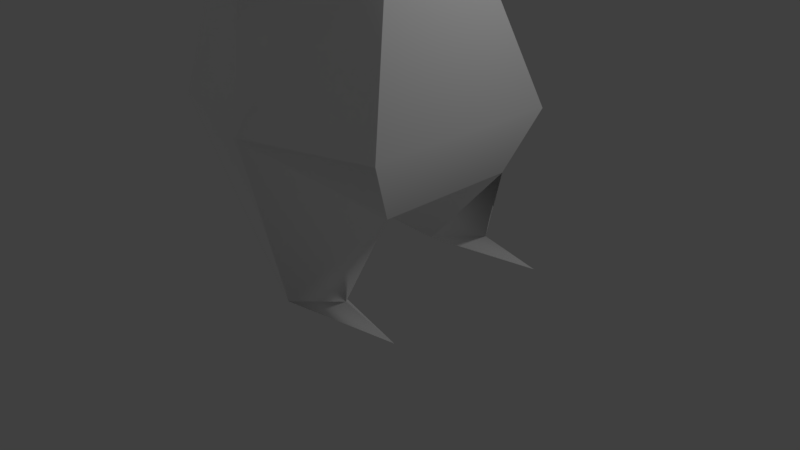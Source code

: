 # Source: zago4-2.blend  (saved by Blender 2.79.0; exported with 4.5.12 LTS)
import bpy
from mathutils import Matrix  # noqa: F401  (used for matrix-valued properties, if any)

bpy.ops.wm.read_factory_settings(use_empty=True)
scene = bpy.context.scene
scene.name = 'Scene'

# ---- collections
col_collection_1 = bpy.data.collections.new('Collection 1'); scene.collection.children.link(col_collection_1)

# ---- materials (node trees are filled in below, after node groups)
mat_lambert1 = bpy.data.materials.new('lambert1')
mat_lambert1.alpha_threshold = 0.0
mat_lambert1.use_transparent_shadow = False
mat_lambert1.diffuse_color = (1.0, 1.0, 1.0, 1.0)
mat_lambert1.roughness = 0.5

# ---- material node trees

# ---- world
world_world = bpy.data.worlds.new('World'); scene.world = world_world
world_world.color = (0.05088, 0.05088, 0.05088)
world_world.use_sun_shadow = False
world_world.sun_shadow_jitter_overblur = 0.0
world_world.cycles.sampling_method = 'MANUAL'

# ---- cameras
cam_camera = bpy.data.cameras.new('Camera')
cam_camera.clip_end = 100.0
cam_camera.lens = 35.0
cam_camera.sensor_width = 32.0
cam_camera.sensor_height = 18.0
cam_camera.ortho_scale = 7.314
cam_camera.dof.focus_distance = 0.0
cam_camera.dof.aperture_fstop = 128.0

# ---- lights
light_lamp = bpy.data.lights.new('Lamp', 'POINT')
light_lamp.transmission_factor = 0.0
light_lamp.cutoff_distance = 30.0
light_lamp.energy = 100.0
light_lamp.shadow_buffer_clip_start = 1.001
light_lamp.shadow_soft_size = 0.1
light_lamp.shadow_maximum_resolution = 0.006
light_lamp.use_absolute_resolution = True

# ---- meshes
me_x = bpy.data.meshes.new('未命名')
me_x.from_pydata([(0.3831, -0.1074, -0.6635), (-0.3831, -0.1074, -0.6635), (-0.7661, -0.1074, -9.244e-08), (-0.3831, -0.1074, 0.6635), (0.3831, -0.1074, 0.6635), (0.7661, -0.1074, 3.152e-09), (0.704, 0.6328, -0.7858), (-0.704, 0.6328, -0.7858), (-1.22, 0.6328, -1.472e-07), (-0.704, 0.6328, 0.8789), (0.704, 0.6328, 0.8789), (1.22, 0.6328, -1.196e-08), (0.704, 1.548, -0.7858), (-0.704, 1.548, -0.7858), (-1.22, 1.548, -1.472e-07), (-0.704, 1.548, 0.8789), (0.704, 1.548, 0.8789), (1.22, 1.548, -1.196e-08), (0.5068, 2.288, -0.4857), (-0.5068, 2.288, -0.4857), (-0.8259, 2.288, -9.553e-08), (-0.5068, 2.288, 0.4857), (0.5068, 2.288, 0.4857), (0.8259, 2.288, -1.196e-08), (6.557e-07, -5.392, -1.006), (0.0, 2.571, -1.196e-08), (0.6983, 2.288, -0.1943), (0.5706, 2.401, -1.196e-08), (-0.6983, 2.288, -0.1943), (-0.5706, 2.401, -6.21e-08), (1.11, 3.499, -0.3037), (-1.11, 3.499, -0.3037), (1.03, 2.864, 0.101), (1.158, 2.807, 0.101), (1.094, 2.807, 0.003849), (-1.03, 2.864, 0.101), (-1.158, 2.807, 0.101), (-1.094, 2.807, 0.003848), (-0.7492, -4.601, 0.89), (0.7492, -4.601, 0.89), (0.9585, -6.421, 1.138), (-0.9585, -6.421, 1.138), (-0.5256, -0.7485, 0.7003), (0.5256, -0.7485, 0.7003), (1.045, -1.019, -0.3477), (0.7667, -0.7485, -0.9273), (-0.7667, -0.7485, -0.9273), (-1.045, -1.019, -0.3477), (-1.489, -3.478, -1.608e-07), (-1.05, -3.478, 1.046), (1.05, -3.478, 1.046), (1.489, -3.478, 6.002e-08), (1.12, -3.478, -1.102), (-1.12, -3.478, -1.102), (-2.165, -0.5785, -0.1798), (2.165, -0.5785, -0.1798), (1.204, -6.421, 0.1757), (-1.204, -6.421, 0.1757), (0.7015, -6.421, 0.173), (-0.7015, -6.421, 0.173), (0.7927, -6.186, 0.3204), (0.9539, -6.183, 0.6142), (-0.7927, -6.186, 0.3204), (-0.9539, -6.183, 0.6142), (0.8894, -0.938, 0.1577), (-0.8894, -0.938, 0.1577), (1.657, -0.7383, -0.1798), (1.67, -0.8518, -0.1212), (1.669, -0.7583, -0.1019), (-1.657, -0.7383, -0.1798), (-1.67, -0.8518, -0.1212), (-1.669, -0.7583, -0.1019), (2.042, -0.6684, -0.06286), (-2.042, -0.6684, -0.06286), (2.081, -0.6887, -0.2904), (-2.081, -0.6887, -0.2904), (1.879, -0.6901, -0.1213), (1.898, -0.6893, -0.2095), (-1.879, -0.6901, -0.1213), (-1.898, -0.6893, -0.2095)], [], [(0, 1, 7, 6), (1, 2, 8, 7), (2, 3, 9, 8), (3, 4, 10, 9), (4, 5, 11, 10), (5, 0, 6, 11), (6, 7, 13, 12), (7, 8, 14, 13), (8, 9, 15, 14), (9, 10, 16, 15), (10, 11, 17, 16), (11, 6, 12, 17), (12, 13, 19, 18), (13, 14, 20, 28, 19), (14, 15, 21, 20), (15, 16, 22, 21), (16, 17, 23, 22), (17, 12, 18, 26, 23), (1, 0, 45, 46), (2, 1, 46), (3, 2, 42), (4, 3, 42, 43), (18, 19, 25), (19, 28, 29, 25), (20, 21, 25, 29), (21, 22, 25), (22, 23, 27, 25), (30, 34, 26, 27, 32), (27, 26, 18, 25), (29, 35, 36, 20), (20, 36, 37, 28), (32, 33, 30), (31, 35, 29, 28, 37), (33, 34, 30), (23, 33, 32, 27), (23, 26, 34, 33), (36, 35, 31), (37, 36, 31), (58, 61, 39), (39, 38, 24), (43, 42, 49, 50), (44, 64, 51), (45, 44, 51, 52), (46, 45, 52, 53), (47, 46, 53, 48), (42, 65, 48, 49), (49, 48, 38), (50, 49, 38, 39), (39, 61, 56), (58, 56, 40), (53, 52, 24), (48, 53, 57), (47, 2, 46), (5, 4, 43), (45, 5, 44), (0, 5, 45), (51, 50, 39), (79, 69, 75), (42, 2, 65), (64, 68, 66, 5), (44, 5, 66, 67), (41, 63, 57), (59, 62, 63, 41), (52, 56, 24), (38, 48, 57), (58, 39, 24), (58, 40, 61, 60), (56, 61, 40), (63, 62, 59), (41, 57, 59), (56, 58, 24), (60, 61, 58), (59, 57, 24), (59, 24, 38), (63, 59, 38), (57, 63, 38), (70, 71, 73), (5, 43, 64), (78, 69, 54), (67, 68, 64, 44), (51, 39, 56), (51, 56, 52), (53, 24, 57), (67, 66, 74), (55, 67, 77), (66, 68, 72), (70, 69, 2, 47), (47, 65, 71, 70), (65, 2, 69, 71), (66, 72, 76), (77, 66, 55), (71, 69, 73), (75, 69, 70), (67, 76, 72), (77, 67, 74), (70, 79, 75), (70, 78, 54), (55, 76, 67), (70, 54, 79), (67, 72, 68), (70, 73, 78), (66, 76, 55), (73, 69, 78), (74, 66, 77), (54, 69, 79), (51, 64, 43, 50), (48, 65, 47)])
me_x.polygons.foreach_set('use_smooth', [True] * 107)
_k = set([(0, 1), (0, 5), (0, 6), (0, 45), (1, 2), (1, 7), (1, 46), (2, 3), (2, 8), (2, 69), (3, 4), (3, 9), (3, 42), (4, 5), (4, 10), (4, 43), (5, 11), (5, 66), (6, 7), (6, 11), (6, 12), (7, 8), (7, 13), (8, 9), (8, 14), (9, 10), (9, 15), (10, 11), (10, 16), (11, 17), (12, 13), (12, 17), (12, 18), (13, 14), (13, 19), (14, 15), (14, 20), (15, 16), (15, 21), (16, 17), (16, 22), (17, 23), (18, 19), (18, 25), (18, 26), (19, 25), (19, 28), (20, 21), (20, 28), (20, 29), (21, 22), (21, 25), (22, 23), (22, 25), (23, 26), (23, 27), (24, 38), (24, 39), (24, 52), (24, 53), (24, 56), (24, 57), (25, 27), (25, 29), (38, 39), (38, 49), (38, 59), (39, 50), (39, 58), (40, 56), (40, 58), (41, 57), (41, 59), (42, 43), (42, 49), (43, 50), (44, 51), (44, 67), (45, 46), (45, 52), (46, 53), (47, 48), (47, 70), (54, 69), (54, 79), (55, 66), (55, 77), (58, 60), (59, 62), (67, 74), (70, 75), (74, 77), (75, 79)])
me_x.attributes.new('sharp_edge', 'BOOLEAN', 'EDGE').data.foreach_set('value', [ (min(e.vertices), max(e.vertices)) in _k for e in me_x.edges])
_uv = me_x.uv_layers.new(name='map1')
_uv.uv.foreach_set('vector', [0.4929, 0.1937, 0.4316, 0.1937, 0.4059, 0.1345, 0.5186, 0.1345, 0.03694, 0.5073, 0.09005, 0.5073, 0.09005, 0.5666, 0.02715, 0.5666, 0.09005, 0.5073, 0.1432, 0.5073, 0.1604, 0.5666, 0.09005, 0.5666, 0.6113, 0.3617, 0.6726, 0.3617, 0.6983, 0.4209, 0.5856, 0.4209, 0.2253, 0.5073, 0.2784, 0.5073, 0.2784, 0.5666, 0.2081, 0.5666, 0.2784, 0.5073, 0.3315, 0.5073, 0.3413, 0.5666, 0.2784, 0.5666, 0.5186, 0.1345, 0.4059, 0.1345, 0.4059, 0.06124, 0.5186, 0.06124, 0.02715, 0.5666, 0.09005, 0.5666, 0.09005, 0.6398, 0.02715, 0.6398, 0.09005, 0.5666, 0.1604, 0.5666, 0.1604, 0.6398, 0.09005, 0.6398, 0.5856, 0.4209, 0.6983, 0.4209, 0.6983, 0.4942, 0.5856, 0.4942, 0.2081, 0.5666, 0.2784, 0.5666, 0.2784, 0.6398, 0.2081, 0.6398, 0.2784, 0.5666, 0.3413, 0.5666, 0.3413, 0.6398, 0.2784, 0.6398, 0.5186, 0.06124, 0.4059, 0.06124, 0.4217, 0.001992, 0.5028, 0.001992, 0.02715, 0.6398, 0.09005, 0.6398, 0.09005, 0.6991, 0.0745, 0.6991, 0.05117, 0.6991, 0.09005, 0.6398, 0.1604, 0.6398, 0.1289, 0.6991, 0.09005, 0.6991, 0.5856, 0.4942, 0.6983, 0.4942, 0.6825, 0.5534, 0.6014, 0.5534, 0.2081, 0.6398, 0.2784, 0.6398, 0.2784, 0.6991, 0.2395, 0.6991, 0.2784, 0.6398, 0.3413, 0.6398, 0.3173, 0.6991, 0.294, 0.6991, 0.2784, 0.6991, 0.4316, 0.1937, 0.4929, 0.1937, 0.5236, 0.245, 0.4009, 0.245, 0.09005, 0.5073, 0.03694, 0.5073, 0.01582, 0.456, 0.1432, 0.5073, 0.09005, 0.5073, 0.1461, 0.456, 0.6726, 0.3617, 0.6113, 0.3617, 0.5999, 0.3104, 0.6841, 0.3104, 0.3909, 0.8252, 0.3909, 0.9063, 0.3521, 0.8658, 0.3909, 0.9063, 0.3676, 0.9217, 0.3521, 0.9114, 0.3521, 0.8658, 0.3521, 0.9319, 0.3132, 0.9063, 0.3521, 0.8658, 0.3521, 0.9114, 0.3132, 0.9063, 0.3132, 0.8252, 0.3521, 0.8658, 0.3132, 0.8252, 0.3521, 0.7997, 0.3521, 0.8201, 0.3521, 0.8658, 0.1179, 0.8966, 0.1425, 0.8412, 0.1266, 0.7997, 0.1422, 0.8087, 0.1503, 0.8458, 0.3521, 0.8201, 0.3676, 0.8099, 0.3909, 0.8252, 0.3521, 0.8658, 0.1122, 0.8087, 0.0754, 0.8458, 0.06518, 0.8412, 0.09177, 0.7997, 0.09005, 0.6991, 0.09813, 0.7406, 0.09035, 0.7406, 0.0745, 0.6991, 0.04931, 0.8458, 0.05952, 0.8412, 0.05569, 0.8966, 0.03423, 0.9971, 0.001839, 0.9463, 0.009922, 0.9093, 0.02547, 0.9002, 0.009613, 0.9418, 0.2703, 0.7406, 0.2781, 0.7406, 0.3027, 0.796, 0.03293, 0.7997, 0.05952, 0.8412, 0.04931, 0.8458, 0.0125, 0.8087, 0.2784, 0.6991, 0.294, 0.6991, 0.2781, 0.7406, 0.2703, 0.7406, 0.06518, 0.8412, 0.0754, 0.8458, 0.06901, 0.8966, 0.09035, 0.7406, 0.09813, 0.7406, 0.06574, 0.796, 0.6735, 0.6145, 0.6926, 0.5792, 0.8192, 0.5571, 0.6679, 0.7722, 0.5479, 0.7722, 0.6079, 0.6204, 0.6841, 0.3104, 0.5999, 0.3104, 0.5579, 0.09191, 0.726, 0.09191, 0.3062, 0.4344, 0.2658, 0.4409, 0.2784, 0.2376, 0.3526, 0.456, 0.3062, 0.4344, 0.2784, 0.2376, 0.3666, 0.2376, 0.4009, 0.245, 0.5236, 0.245, 0.5519, 0.4635, 0.3726, 0.4635, 0.06222, 0.4344, 0.01582, 0.456, 0.001839, 0.2376, 0.09005, 0.2376, 0.1461, 0.456, 0.1027, 0.4409, 0.09005, 0.2376, 0.1737, 0.2376, 0.1737, 0.2376, 0.09005, 0.2376, 0.1613, 0.1477, 0.726, 0.09191, 0.5579, 0.09191, 0.582, 0.001992, 0.7019, 0.001992, 0.2072, 0.1477, 0.2292, 0.02102, 0.2643, 0.001992, 0.7886, 0.09638, 0.8288, 0.0966, 0.8091, 0.1736, 0.3726, 0.4635, 0.5519, 0.4635, 0.4623, 0.6168, 0.09005, 0.2376, 0.001839, 0.2376, 0.1041, 0.001992, 0.06222, 0.4344, 0.09005, 0.5073, 0.01582, 0.456, 0.2784, 0.5073, 0.2253, 0.5073, 0.2224, 0.456, 0.3526, 0.456, 0.2784, 0.5073, 0.3062, 0.4344, 0.3315, 0.5073, 0.2784, 0.5073, 0.3526, 0.456, 0.2784, 0.2376, 0.1947, 0.2376, 0.2072, 0.1477, 0.281, 0.8902, 0.2851, 0.871, 0.2811, 0.9049, 0.1461, 0.456, 0.09005, 0.5073, 0.1027, 0.4409, 0.09197, 0.971, 0.1064, 0.9086, 0.108, 0.9095, 0.1584, 0.9809, 0.2289, 0.8826, 0.1559, 0.9049, 0.2064, 0.8336, 0.2155, 0.8326, 0.1811, 0.001992, 0.1392, 0.02102, 0.1041, 0.001992, 0.0416, 0.9002, 0.06038, 0.912, 0.06062, 0.9356, 0.0416, 0.9775, 0.3666, 0.2376, 0.2643, 0.001992, 0.3589, 0.08432, 0.1613, 0.1477, 0.09005, 0.2376, 0.1041, 0.001992, 0.6735, 0.6145, 0.8192, 0.5571, 0.7559, 0.7089, 0.06678, 0.9775, 0.06678, 0.9002, 0.08581, 0.9422, 0.08557, 0.9657, 0.2643, 0.001992, 0.2292, 0.02102, 0.1873, 0.001992, 0.5032, 0.7759, 0.5029, 0.7994, 0.4841, 0.8112, 0.8445, 0.3489, 0.8249, 0.2719, 0.8651, 0.2717, 0.8288, 0.0966, 0.7886, 0.09638, 0.7324, 0.001992, 0.5281, 0.7877, 0.5284, 0.8112, 0.5093, 0.7759, 0.8651, 0.2717, 0.8249, 0.2719, 0.9212, 0.1773, 0.3966, 0.7148, 0.4789, 0.6204, 0.5423, 0.7722, 0.4156, 0.7501, 0.3966, 0.7148, 0.5423, 0.7722, 0.1041, 0.001992, 0.1392, 0.02102, 0.1613, 0.1477, 0.5741, 0.776, 0.5816, 0.7759, 0.5888, 0.8058, 0.2784, 0.5073, 0.2224, 0.456, 0.2658, 0.4409, 0.3611, 0.9533, 0.3658, 0.9356, 0.3658, 0.9762, 0.2576, 0.9086, 0.2592, 0.9087, 0.2799, 0.9711, 0.2395, 0.9586, 0.2784, 0.2376, 0.2072, 0.1477, 0.2643, 0.001992, 0.2784, 0.2376, 0.2643, 0.001992, 0.3666, 0.2376, 0.001839, 0.2376, 0.009505, 0.08432, 0.1041, 0.001992, 0.2155, 0.8326, 0.2064, 0.8336, 0.2024, 0.7997, 0.4002, 0.7759, 0.4049, 0.8155, 0.3978, 0.7972, 0.382, 0.9762, 0.3757, 0.9753, 0.3726, 0.9454, 0.2941, 0.872, 0.2851, 0.871, 0.2346, 0.7997, 0.3075, 0.822, 0.2863, 0.948, 0.3267, 0.9356, 0.3059, 0.9979, 0.3044, 0.998, 0.1657, 0.9185, 0.2322, 0.9086, 0.1817, 0.9799, 0.1801, 0.9809, 0.382, 0.9762, 0.3726, 0.9454, 0.3773, 0.9584, 0.3844, 0.9569, 0.382, 0.9762, 0.382, 0.9356, 0.3595, 0.9365, 0.3658, 0.9356, 0.3564, 0.9664, 0.2811, 0.9049, 0.2851, 0.871, 0.2941, 0.872, 0.632, 0.8057, 0.619, 0.789, 0.6173, 0.7759, 0.5475, 0.7905, 0.5345, 0.8088, 0.5476, 0.7759, 0.5543, 0.7759, 0.5672, 0.7942, 0.5674, 0.8088, 0.4122, 0.7759, 0.4251, 0.7927, 0.4341, 0.8155, 0.4628, 0.7759, 0.4539, 0.7988, 0.441, 0.8155, 0.4768, 0.7759, 0.4721, 0.8155, 0.4699, 0.7943, 0.5957, 0.8057, 0.6104, 0.7759, 0.6032, 0.8058, 0.6535, 0.7759, 0.6389, 0.8057, 0.6406, 0.7927, 0.382, 0.9762, 0.3773, 0.9584, 0.382, 0.9356, 0.3564, 0.9664, 0.3658, 0.9356, 0.3611, 0.9533, 0.3908, 0.9422, 0.382, 0.9762, 0.3844, 0.9569, 0.3354, 0.9857, 0.3354, 0.9451, 0.333, 0.9644, 0.2784, 0.2376, 0.2658, 0.4409, 0.2224, 0.456, 0.1947, 0.2376, 0.09005, 0.2376, 0.1027, 0.4409, 0.06222, 0.4344])
me_x.materials.append(mat_lambert1)
me_x.use_remesh_preserve_volume = False
me_x.use_remesh_preserve_attributes = False
me_x.use_mirror_vertex_groups = False
me_x.update()
me_x.normals_split_custom_set([tuple(v) for v in zip(*[iter([7.308e-08, -0.163, -0.9866, 7.308e-08, -0.163, -0.9866, 7.308e-08, -0.163, -0.9866, 7.308e-08, -0.163, -0.9866, -0.7635, -0.4389, -0.4738, -0.7635, -0.4389, -0.4738, -0.7635, -0.4389, -0.4738, -0.7635, -0.4389, -0.4738, -0.7647, -0.4652, 0.4459, -0.7647, -0.4652, 0.4459, -0.7647, -0.4652, 0.4459, -0.7647, -0.4652, 0.4459, 0.0, -0.2794, 0.9602, 0.0, -0.2794, 0.9602, 0.0, -0.2794, 0.9602, 0.0, -0.2794, 0.9602, 0.7647, -0.4652, 0.4459, 0.7647, -0.4652, 0.4459, 0.7647, -0.4652, 0.4459, 0.7647, -0.4652, 0.4459, 0.7635, -0.4389, -0.4738, 0.7635, -0.4389, -0.4738, 0.7635, -0.4389, -0.4738, 0.7635, -0.4389, -0.4738, 1.851e-07, 0.0, -1.0, 1.851e-07, 0.0, -1.0, 1.851e-07, 0.0, -1.0, 1.851e-07, 0.0, -1.0, -0.8358, 0.0, -0.5491, -0.8358, 0.0, -0.5491, -0.8358, 0.0, -0.5491, -0.8358, 0.0, -0.5491, -0.8622, 0.0, 0.5065, -0.8622, 0.0, 0.5065, -0.8622, 0.0, 0.5065, -0.8622, 0.0, 0.5065, 0.0, 0.0, 1.0, 0.0, 0.0, 1.0, 0.0, 0.0, 1.0, 0.0, 0.0, 1.0, 0.8622, 0.0, 0.5065, 0.8622, 0.0, 0.5065, 0.8622, 0.0, 0.5065, 0.8622, 0.0, 0.5065, 0.8358, 0.0, -0.5491, 0.8358, 0.0, -0.5491, 0.8358, 0.0, -0.5491, 0.8358, 0.0, -0.5491, 1.541e-07, 0.3758, -0.9267, 1.541e-07, 0.3758, -0.9267, 1.541e-07, 0.3758, -0.9267, 1.541e-07, 0.3758, -0.9267, -0.7635, 0.4068, -0.5016, -0.7635, 0.4068, -0.5016, -0.7635, 0.4068, -0.5016, -0.7635, 0.4068, -0.5016, -0.7635, 0.4068, -0.5016, -0.769, 0.4324, 0.4708, -0.769, 0.4324, 0.4708, -0.769, 0.4324, 0.4708, -0.769, 0.4324, 0.4708, 0.0, 0.4691, 0.8831, 0.0, 0.4691, 0.8831, 0.0, 0.4691, 0.8831, 0.0, 0.4691, 0.8831, 0.769, 0.4324, 0.4708, 0.769, 0.4324, 0.4708, 0.769, 0.4324, 0.4708, 0.769, 0.4324, 0.4708, 0.7635, 0.4068, -0.5016, 0.7635, 0.4068, -0.5016, 0.7635, 0.4068, -0.5016, 0.7635, 0.4068, -0.5016, 0.7635, 0.4068, -0.5016, 0.0, 0.3806, -0.9247, 0.0, 0.3806, -0.9247, 0.0, 0.3806, -0.9247, 0.0, 0.3806, -0.9247, -0.6325, 0.4713, -0.6147, -0.7014, 0.5865, -0.405, -0.9218, 0.1918, -0.3368, -0.8456, 0.2161, 0.4882, -0.6426, 0.2703, 0.717, -0.8781, 0.2056, 0.432, 0.0, 0.05726, 0.9984, 0.0, 0.05726, 0.9984, 0.0, 0.05726, 0.9984, 0.0, 0.05726, 0.9984, 5.232e-08, 0.8642, -0.5031, 5.232e-08, 0.8642, -0.5031, 5.232e-08, 0.8642, -0.5031, -0.3016, 0.9191, -0.2537, -0.1109, 0.8075, -0.5793, 0.09982, 0.9613, -0.2567, -0.3016, 0.9191, -0.2537, -0.3133, 0.915, 0.2542, -0.3133, 0.915, 0.2542, -0.3133, 0.915, 0.2542, -0.3133, 0.915, 0.2542, 0.0, 0.8642, 0.5031, 0.0, 0.8642, 0.5031, 0.0, 0.8642, 0.5031, 0.3133, 0.915, 0.2542, 0.3133, 0.915, 0.2542, 0.3133, 0.915, 0.2542, 0.3133, 0.915, 0.2542, -0.4721, 0.6368, -0.6096, 0.01379, 0.1162, -0.9931, 0.1109, 0.8075, -0.5793, -0.09982, 0.9613, -0.2567, -0.765, 0.5553, 0.3261, -0.09982, 0.9613, -0.2567, 0.1109, 0.8075, -0.5793, 0.3016, 0.9191, -0.2537, 0.3016, 0.9191, -0.2537, 0.09982, 0.9613, -0.2567, 0.765, 0.5553, 0.3261, -0.6122, -0.263, 0.7456, -0.6441, -0.521, 0.56, -0.6441, -0.521, 0.56, -0.6122, -0.263, 0.7456, -0.01379, 0.1162, -0.9931, -0.1109, 0.8075, -0.5793, -0.765, 0.5553, 0.3261, 0.6122, -0.263, 0.7456, -0.4721, 0.6368, -0.6096, 0.4721, 0.6368, -0.6096, 0.765, 0.5553, 0.3261, 0.09982, 0.9613, -0.2567, -0.1109, 0.8075, -0.5793, -0.01379, 0.1162, -0.9931, 0.6122, -0.263, 0.7456, 0.01379, 0.1162, -0.9931, -0.4721, 0.6368, -0.6096, 0.6441, -0.521, 0.56, 0.6122, -0.263, 0.7456, -0.765, 0.5553, 0.3261, -0.09982, 0.9613, -0.2567, 0.6441, -0.521, 0.56, 0.1109, 0.8075, -0.5793, 0.01379, 0.1162, -0.9931, 0.6122, -0.263, 0.7456, -0.6122, -0.263, 0.7456, 0.765, 0.5553, 0.3261, 0.4721, 0.6368, -0.6096, -0.01379, 0.1162, -0.9931, -0.6122, -0.263, 0.7456, 0.4721, 0.6368, -0.6096, -0.7923, -0.2171, 0.5702, -0.07037, 0.1569, 0.9851, 0.7986, -0.0827, 0.5962, 0.0, -0.9229, 0.3851, 0.0, -0.9229, 0.3851, 0.0, -0.9229, 0.3851, 0.0, 0.1255, 0.9921, 0.0, 0.1255, 0.9921, 1.295e-06, 0.04477, 0.999, -2.147e-06, 0.04477, 0.999, 0.9413, -0.03673, 0.3354, 0.8657, 0.1883, 0.4638, 0.9973, 0.06376, 0.03549, 0.9218, 0.1918, -0.3368, 0.8969, 0.1748, -0.4062, 0.9973, 0.06376, 0.03549, 0.8941, -0.03227, -0.4468, 0.0, 0.06387, -0.998, 0.0, 0.06387, -0.998, -1.956e-08, 0.03761, -0.9993, -7.32e-07, 0.03761, -0.9993, -0.8969, 0.1748, -0.4062, -0.9218, 0.1918, -0.3368, -0.8941, -0.03227, -0.4468, -0.9973, 0.06376, 0.03549, -0.8781, 0.2056, 0.432, -0.8657, 0.1883, 0.4638, -0.9973, 0.06376, 0.03549, -0.9024, 0.09721, 0.4198, -0.9024, 0.09721, 0.4198, -0.9973, 0.06376, 0.03549, -0.7986, -0.0827, 0.5962, -2.147e-06, 0.04477, 0.999, 1.295e-06, 0.04477, 0.999, 0.0, -0.1372, 0.9905, 0.0, -0.1372, 0.9905, 0.7986, -0.0827, 0.5962, -0.07037, 0.1569, 0.9851, 0.9124, -0.2346, -0.3355, -0.8292, -0.5391, 0.1479, 0.002026, -0.9288, -0.3706, 0.0, -1.0, -4.926e-07, -7.32e-07, 0.03761, -0.9993, -1.956e-08, 0.03761, -0.9993, 0.0, -0.04996, -0.9988, -0.9973, 0.06376, 0.03549, -0.8941, -0.03227, -0.4468, -0.9124, -0.2346, -0.3355, -0.8969, 0.1748, -0.4062, -0.6325, 0.4713, -0.6147, -0.9218, 0.1918, -0.3368, 0.6426, 0.2703, 0.7169, 0.8456, 0.2161, 0.4882, 0.8781, 0.2056, 0.432, 0.9218, 0.1918, -0.3368, 0.6325, 0.4713, -0.6147, 0.8969, 0.1748, -0.4062, 0.7014, 0.5865, -0.405, 0.6325, 0.4713, -0.6147, 0.9218, 0.1918, -0.3368, 0.9973, 0.06376, 0.03549, 0.9024, 0.09721, 0.4198, 0.7986, -0.0827, 0.5962, 0.2294, 0.7702, -0.5952, -0.1054, 0.2644, -0.9586, 0.2123, -0.2752, -0.9376, -0.8781, 0.2056, 0.432, -0.6426, 0.2703, 0.717, -0.8657, 0.1883, 0.4638, 0.8657, 0.1883, 0.4638, 0.3402, -0.05093, 0.939, 0.3031, 0.3276, 0.8949, 0.6426, 0.2703, 0.7169, 0.8969, 0.1748, -0.4062, 0.6325, 0.4713, -0.6147, 0.1054, 0.2644, -0.9586, 0.1073, 0.2643, -0.9585, 0.2131, 0.8417, 0.496, 0.07039, 0.1569, 0.9851, -0.9124, -0.2346, -0.3355, 0.8738, 0.3907, 0.2894, 0.8473, 0.4808, 0.2257, 0.07039, 0.1569, 0.9851, 0.2131, 0.8417, 0.496, 0.8941, -0.03227, -0.4468, 0.9124, -0.2346, -0.3355, 0.5005, -0.3327, -0.7993, -0.7986, -0.0827, 0.5962, -0.9973, 0.06376, 0.03549, -0.9124, -0.2346, -0.3355, -0.8292, -0.5391, 0.1479, -0.8997, -0.1394, 0.4136, -0.9068, -0.1829, 0.3799, -0.8738, 0.3907, 0.2894, -0.2131, 0.8417, 0.496, -0.07037, 0.1569, 0.9851, -0.8473, 0.4808, 0.2257, 0.9124, -0.2346, -0.3355, -0.07037, 0.1569, 0.9851, -0.2131, 0.8417, 0.496, 0.07039, 0.1569, 0.9851, 0.8473, 0.4808, 0.2257, 0.7923, -0.2172, 0.5702, 0.0, -1.0, 0.0, -0.002026, -0.9288, -0.3706, 0.8292, -0.5391, 0.1479, 0.002026, -0.9288, -0.3706, -0.8292, -0.5391, 0.1479, -0.9068, -0.1829, 0.3799, -0.8473, 0.4808, 0.2257, -0.07037, 0.1569, 0.9851, -0.7923, -0.2171, 0.5702, 0.8292, -0.5391, 0.1479, -0.002026, -0.9288, -0.3706, 0.9068, -0.1828, 0.3799, 0.8292, -0.5391, 0.1479, 0.9068, -0.1828, 0.3799, 0.8997, -0.1394, 0.4136, 0.07039, 0.1569, 0.9851, 0.7923, -0.2172, 0.5702, -0.7986, -0.0827, 0.5962, -0.9124, -0.2346, -0.3355, 0.07039, 0.1569, 0.9851, -0.7986, -0.0827, 0.5962, -0.2313, -0.8855, 0.4031, -0.3402, -0.05096, 0.939, -0.6882, -0.1549, 0.7088, 0.6426, 0.2703, 0.7169, 0.8781, 0.2056, 0.432, 0.8657, 0.1883, 0.4638, -0.3606, 0.4296, 0.8279, -0.3031, 0.3276, 0.8949, -0.6606, -0.6658, 0.3469, 0.2313, -0.8855, 0.4031, 0.3402, -0.05093, 0.939, 0.8657, 0.1883, 0.4638, 0.9413, -0.03673, 0.3354, 0.9973, 0.06376, 0.03549, 0.7986, -0.0827, 0.5962, 0.9124, -0.2346, -0.3355, 0.9973, 0.06376, 0.03549, 0.9124, -0.2346, -0.3355, 0.8941, -0.03227, -0.4468, -0.8941, -0.03227, -0.4468, -0.5005, -0.3327, -0.7993, -0.9124, -0.2346, -0.3355, 0.1073, 0.2643, -0.9585, 0.1054, 0.2644, -0.9586, -0.2123, -0.2752, -0.9376, 0.6606, -0.6658, 0.3469, 0.2313, -0.8855, 0.4031, 0.6216, -0.7468, 0.2365, 0.3031, 0.3276, 0.8949, 0.3402, -0.05093, 0.939, 0.6858, -0.1493, 0.7123, -0.1073, 0.2643, -0.9585, -0.1054, 0.2644, -0.9586, -0.6325, 0.4713, -0.6147, -0.8969, 0.1748, -0.4062, -0.9413, -0.03672, 0.3354, -0.8657, 0.1883, 0.4638, -0.3402, -0.05096, 0.939, -0.2313, -0.8855, 0.4031, -0.8657, 0.1883, 0.4638, -0.6426, 0.2703, 0.717, -0.3031, 0.3276, 0.8949, -0.3402, -0.05096, 0.939, 0.3031, 0.3276, 0.8949, 0.6858, -0.1493, 0.7123, 0.3606, 0.4296, 0.8279, -0.2294, 0.7702, -0.5952, 0.1054, 0.2644, -0.9586, -0.2267, 0.7203, -0.6556, -0.3402, -0.05096, 0.939, -0.3031, 0.3276, 0.8949, -0.6882, -0.1549, 0.7088, 0.2123, -0.2752, -0.9376, -0.1054, 0.2644, -0.9586, -0.1073, 0.2643, -0.9585, 0.2313, -0.8855, 0.4031, 0.3606, 0.4296, 0.8279, 0.6858, -0.1493, 0.7123, 0.6216, -0.7468, 0.2365, 0.2313, -0.8855, 0.4031, 0.404, -0.07315, 0.9118, -0.2313, -0.8855, 0.4031, -0.6216, -0.7467, 0.2365, -0.404, -0.07315, 0.9118, -0.2313, -0.8855, 0.4031, -0.3606, 0.4296, 0.8279, -0.6606, -0.6658, 0.3469, 0.6606, -0.6658, 0.3469, 0.3606, 0.4296, 0.8279, 0.2313, -0.8855, 0.4031, -0.2313, -0.8855, 0.4031, -0.6606, -0.6658, 0.3469, -0.6216, -0.7467, 0.2365, 0.2313, -0.8855, 0.4031, 0.6858, -0.1493, 0.7123, 0.3402, -0.05093, 0.939, -0.2313, -0.8855, 0.4031, -0.6882, -0.1549, 0.7088, -0.3606, 0.4296, 0.8279, 0.3031, 0.3276, 0.8949, 0.3606, 0.4296, 0.8279, 0.6606, -0.6658, 0.3469, -0.6882, -0.1549, 0.7088, -0.3031, 0.3276, 0.8949, -0.3606, 0.4296, 0.8279, -0.2123, -0.2752, -0.9376, 0.1054, 0.2644, -0.9586, -0.2294, 0.7702, -0.5952, 0.2267, 0.7203, -0.6556, -0.1054, 0.2644, -0.9586, 0.2294, 0.7702, -0.5952, 0.9973, 0.06376, 0.03549, 0.8657, 0.1883, 0.4638, 0.8781, 0.2056, 0.432, 0.9024, 0.09721, 0.4198, -0.9973, 0.06376, 0.03549, -0.8657, 0.1883, 0.4638, -0.9413, -0.03672, 0.3354])] * 3)])
arm_armature = bpy.data.armatures.new('Armature')  # bones are not reproduced

# ---- objects
ob_armature = bpy.data.objects.new('Armature', arm_armature)
ob_zago2_psphere1 = bpy.data.objects.new('zago2:pSphere1', me_x)
ob_lamp = bpy.data.objects.new('Lamp', light_lamp)
ob_camera = bpy.data.objects.new('Camera', cam_camera)

# ---- transforms, parenting, visibility, modifiers, constraints
ob_armature.location = (0.0, 0.0, 0.0)
ob_armature.rotation_euler = (1.571, -0.0, 1.571)
ob_armature.lineart.crease_threshold = 0.0
ob_zago2_psphere1.parent = ob_armature
ob_zago2_psphere1.location = (0.0, 4.458, 0.0)
ob_zago2_psphere1.scale = (1.233, 0.69, 1.529)
ob_zago2_psphere1.color = (0.8, 0.8, 0.8, 1.0)
ob_zago2_psphere1.lineart.crease_threshold = 0.0
_vg = ob_zago2_psphere1.vertex_groups.new(name='joint2')
for _i, _w in zip([38, 39, 42, 43, 44, 45, 46, 47, 48, 49, 50, 51], [1.0, 1.0, 1.0, 1.0, 1.0, 0.9114, 0.9114, 1.0, 1.0, 1.0, 1.0, 1.0]): _vg.add([_i], _w, 'REPLACE')
_vg = ob_zago2_psphere1.vertex_groups.new(name='joint3')
_vg.add([0, 1, 2, 3, 4, 5, 6, 7, 8, 9, 10, 11, 12, 13, 14, 15, 16, 17, 18, 19, 20, 21, 22, 23, 25, 26, 27, 28, 29, 30, 31, 32, 33, 34, 35, 36, 37], 1.0, 'REPLACE')
_vg = ob_zago2_psphere1.vertex_groups.new(name='joint4')
for _i, _w in zip([64, 66, 67, 68], [1.0, 0.1671, 0.1298, 0.1129]): _vg.add([_i], _w, 'REPLACE')
_vg = ob_zago2_psphere1.vertex_groups.new(name='joint5')
for _i, _w in zip([55, 66, 67, 68, 72, 74, 76, 77], [1.0, 0.8329, 0.8702, 0.8871, 1.0, 1.0, 1.0, 1.0]): _vg.add([_i], _w, 'REPLACE')
_vg = ob_zago2_psphere1.vertex_groups.new(name='joint10')
for _i, _w in zip([65, 69, 70, 71], [1.0, 0.1671, 0.1298, 0.1129]): _vg.add([_i], _w, 'REPLACE')
_vg = ob_zago2_psphere1.vertex_groups.new(name='joint11')
for _i, _w in zip([54, 69, 70, 71, 73, 75, 78, 79], [1.0, 0.8329, 0.8702, 0.8871, 1.0, 1.0, 1.0, 1.0]): _vg.add([_i], _w, 'REPLACE')
_vg = ob_zago2_psphere1.vertex_groups.new(name='joint7')
for _i, _w in zip([24], [0.5]): _vg.add([_i], _w, 'REPLACE')
_vg = ob_zago2_psphere1.vertex_groups.new(name='joint8')
_vg.add([40, 56, 58, 60, 61], 1.0, 'REPLACE')
_vg = ob_zago2_psphere1.vertex_groups.new(name='joint9')
for _i, _w in zip([45, 52], [0.08856, 1.0]): _vg.add([_i], _w, 'REPLACE')
_vg = ob_zago2_psphere1.vertex_groups.new(name='joint13')
for _i, _w in zip([24], [0.5]): _vg.add([_i], _w, 'REPLACE')
_vg = ob_zago2_psphere1.vertex_groups.new(name='joint14')
_vg.add([41, 57, 59, 62, 63], 1.0, 'REPLACE')
_vg = ob_zago2_psphere1.vertex_groups.new(name='joint15')
for _i, _w in zip([46, 53], [0.08856, 1.0]): _vg.add([_i], _w, 'REPLACE')
_m = ob_zago2_psphere1.modifiers.new('Armature', 'ARMATURE')
_m.object = ob_armature
ob_lamp.location = (4.076, 1.005, 5.904)
ob_lamp.rotation_euler = (0.6503, 0.05522, 1.866)
ob_lamp.lock_rotations_4d = False
ob_lamp.empty_display_type = 'ARROWS'
ob_lamp.color = (0.0, 0.0, 0.0, 0.0)
ob_lamp.lineart.crease_threshold = 0.0
ob_camera.location = (7.481, -6.508, 5.344)
ob_camera.rotation_euler = (1.109, 0.0, 0.8149)
ob_camera.lock_rotations_4d = False
ob_camera.empty_display_type = 'ARROWS'
ob_camera.color = (0.0, 0.0, 0.0, 0.0)
ob_camera.display_type = 'WIRE'
ob_camera.lineart.crease_threshold = 0.0

# ---- collection membership
col_collection_1.objects.link(ob_armature)
col_collection_1.objects.link(ob_zago2_psphere1)
col_collection_1.objects.link(ob_lamp)
col_collection_1.objects.link(ob_camera)

# ---- scene / render settings (as saved in the file)
scene.camera = ob_camera
scene.frame_start = 2; scene.frame_end = 73; scene.frame_set(2)
scene.render.engine = 'BLENDER_EEVEE_NEXT'
scene.render.resolution_percentage = 50
scene.render.dither_intensity = 0.0
scene.cycles.use_denoising = False
scene.cycles.samples = 128
scene.cycles.sampling_pattern = 'TABULATED_SOBOL'
scene.cycles.use_adaptive_sampling = False
scene.cycles.use_light_tree = False
scene.cycles.blur_glossy = 0.0
scene.cycles.sample_clamp_indirect = 0.0
scene.view_settings.view_transform = 'Standard'
bpy.context.view_layer.update()
